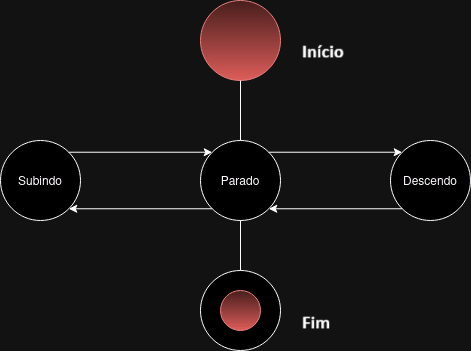

The diagram above was exported from draw.io. Its source (the exported page's mxGraphModel, read from the mxfile embedded in the PNG):
<mxGraphModel dx="880" dy="478" grid="1" gridSize="10" guides="1" tooltips="1" connect="1" arrows="1" fold="1" page="1" pageScale="1" pageWidth="850" pageHeight="1100" math="0" shadow="0">
  <root>
    <mxCell id="0" />
    <mxCell id="1" parent="0" />
    <mxCell id="0MEghOEFiZIQW-LikTAP-1" value="" style="ellipse;whiteSpace=wrap;html=1;aspect=fixed;" vertex="1" parent="1">
      <mxGeometry x="180" y="230" width="80" height="80" as="geometry" />
    </mxCell>
    <mxCell id="0MEghOEFiZIQW-LikTAP-2" value="" style="ellipse;whiteSpace=wrap;html=1;aspect=fixed;" vertex="1" parent="1">
      <mxGeometry x="380" y="230" width="80" height="80" as="geometry" />
    </mxCell>
    <mxCell id="0MEghOEFiZIQW-LikTAP-3" value="" style="ellipse;whiteSpace=wrap;html=1;aspect=fixed;" vertex="1" parent="1">
      <mxGeometry x="570" y="230" width="80" height="80" as="geometry" />
    </mxCell>
    <mxCell id="0MEghOEFiZIQW-LikTAP-8" value="" style="endArrow=classic;html=1;rounded=0;entryX=0;entryY=0;entryDx=0;entryDy=0;exitX=1;exitY=0;exitDx=0;exitDy=0;" edge="1" parent="1" source="0MEghOEFiZIQW-LikTAP-2" target="0MEghOEFiZIQW-LikTAP-3">
      <mxGeometry width="50" height="50" relative="1" as="geometry">
        <mxPoint x="310" y="410" as="sourcePoint" />
        <mxPoint x="360" y="360" as="targetPoint" />
      </mxGeometry>
    </mxCell>
    <mxCell id="0MEghOEFiZIQW-LikTAP-9" value="" style="endArrow=classic;html=1;rounded=0;entryX=0;entryY=0;entryDx=0;entryDy=0;exitX=1;exitY=0;exitDx=0;exitDy=0;" edge="1" parent="1" source="0MEghOEFiZIQW-LikTAP-1" target="0MEghOEFiZIQW-LikTAP-2">
      <mxGeometry width="50" height="50" relative="1" as="geometry">
        <mxPoint x="280" y="240" as="sourcePoint" />
        <mxPoint x="330" y="190" as="targetPoint" />
      </mxGeometry>
    </mxCell>
    <mxCell id="0MEghOEFiZIQW-LikTAP-10" value="" style="endArrow=classic;html=1;rounded=0;entryX=1;entryY=1;entryDx=0;entryDy=0;exitX=0;exitY=1;exitDx=0;exitDy=0;" edge="1" parent="1" source="0MEghOEFiZIQW-LikTAP-2" target="0MEghOEFiZIQW-LikTAP-1">
      <mxGeometry width="50" height="50" relative="1" as="geometry">
        <mxPoint x="310" y="410" as="sourcePoint" />
        <mxPoint x="360" y="360" as="targetPoint" />
      </mxGeometry>
    </mxCell>
    <mxCell id="0MEghOEFiZIQW-LikTAP-11" value="" style="endArrow=classic;html=1;rounded=0;entryX=1;entryY=1;entryDx=0;entryDy=0;exitX=0;exitY=1;exitDx=0;exitDy=0;" edge="1" parent="1" source="0MEghOEFiZIQW-LikTAP-3" target="0MEghOEFiZIQW-LikTAP-2">
      <mxGeometry width="50" height="50" relative="1" as="geometry">
        <mxPoint x="310" y="410" as="sourcePoint" />
        <mxPoint x="360" y="360" as="targetPoint" />
      </mxGeometry>
    </mxCell>
    <mxCell id="0MEghOEFiZIQW-LikTAP-12" value="Parado" style="text;strokeColor=none;align=center;fillColor=none;html=1;verticalAlign=middle;whiteSpace=wrap;rounded=0;" vertex="1" parent="1">
      <mxGeometry x="390" y="255" width="60" height="30" as="geometry" />
    </mxCell>
    <mxCell id="0MEghOEFiZIQW-LikTAP-15" value="Subindo" style="text;strokeColor=none;align=center;fillColor=none;html=1;verticalAlign=middle;whiteSpace=wrap;rounded=0;" vertex="1" parent="1">
      <mxGeometry x="190" y="255" width="60" height="30" as="geometry" />
    </mxCell>
    <mxCell id="0MEghOEFiZIQW-LikTAP-16" value="Descendo" style="text;strokeColor=none;align=center;fillColor=none;html=1;verticalAlign=middle;whiteSpace=wrap;rounded=0;" vertex="1" parent="1">
      <mxGeometry x="580" y="255" width="60" height="30" as="geometry" />
    </mxCell>
    <mxCell id="0MEghOEFiZIQW-LikTAP-17" value="" style="ellipse;whiteSpace=wrap;html=1;aspect=fixed;fillColor=#f8cecc;gradientColor=#ea6b66;strokeColor=#b85450;" vertex="1" parent="1">
      <mxGeometry x="380" y="90" width="80" height="80" as="geometry" />
    </mxCell>
    <mxCell id="0MEghOEFiZIQW-LikTAP-19" value="" style="ellipse;whiteSpace=wrap;html=1;aspect=fixed;" vertex="1" parent="1">
      <mxGeometry x="380" y="360" width="80" height="80" as="geometry" />
    </mxCell>
    <mxCell id="0MEghOEFiZIQW-LikTAP-21" value="" style="endArrow=none;html=1;rounded=0;entryX=0.5;entryY=1;entryDx=0;entryDy=0;exitX=0.5;exitY=0;exitDx=0;exitDy=0;" edge="1" parent="1" source="0MEghOEFiZIQW-LikTAP-19" target="0MEghOEFiZIQW-LikTAP-2">
      <mxGeometry width="50" height="50" relative="1" as="geometry">
        <mxPoint x="250" y="300" as="sourcePoint" />
        <mxPoint x="300" y="250" as="targetPoint" />
      </mxGeometry>
    </mxCell>
    <mxCell id="0MEghOEFiZIQW-LikTAP-22" value="" style="endArrow=none;html=1;rounded=0;entryX=0.5;entryY=1;entryDx=0;entryDy=0;exitX=0.5;exitY=0;exitDx=0;exitDy=0;" edge="1" parent="1" source="0MEghOEFiZIQW-LikTAP-2" target="0MEghOEFiZIQW-LikTAP-17">
      <mxGeometry width="50" height="50" relative="1" as="geometry">
        <mxPoint x="250" y="300" as="sourcePoint" />
        <mxPoint x="300" y="250" as="targetPoint" />
      </mxGeometry>
    </mxCell>
    <mxCell id="0MEghOEFiZIQW-LikTAP-23" value="" style="ellipse;whiteSpace=wrap;html=1;aspect=fixed;fillColor=#f8cecc;gradientColor=#ea6b66;strokeColor=#b85450;" vertex="1" parent="1">
      <mxGeometry x="400" y="380" width="40" height="40" as="geometry" />
    </mxCell>
  </root>
</mxGraphModel>